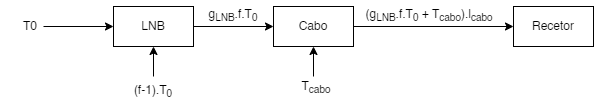

The diagram above was exported from draw.io. Its source (the exported page's mxGraphModel, read from the mxfile embedded in the PNG):
<mxGraphModel dx="903" dy="418" grid="1" gridSize="10" guides="1" tooltips="1" connect="1" arrows="1" fold="1" page="1" pageScale="1" pageWidth="827" pageHeight="1169" math="0" shadow="0">
  <root>
    <mxCell id="0" />
    <mxCell id="1" parent="0" />
    <mxCell id="jSZ7WVD0oFx_amYg4Ojq-1" value="" style="rounded=0;whiteSpace=wrap;html=1;" vertex="1" parent="1">
      <mxGeometry x="160" y="170" width="80" height="40" as="geometry" />
    </mxCell>
    <mxCell id="jSZ7WVD0oFx_amYg4Ojq-2" value="LNB" style="text;html=1;strokeColor=none;fillColor=none;align=center;verticalAlign=middle;whiteSpace=wrap;rounded=0;" vertex="1" parent="1">
      <mxGeometry x="170" y="175" width="60" height="30" as="geometry" />
    </mxCell>
    <mxCell id="jSZ7WVD0oFx_amYg4Ojq-3" value="" style="endArrow=classic;html=1;rounded=0;entryX=0;entryY=0.5;entryDx=0;entryDy=0;" edge="1" parent="1" target="jSZ7WVD0oFx_amYg4Ojq-1">
      <mxGeometry width="50" height="50" relative="1" as="geometry">
        <mxPoint x="90" y="190" as="sourcePoint" />
        <mxPoint x="440" y="230" as="targetPoint" />
      </mxGeometry>
    </mxCell>
    <mxCell id="jSZ7WVD0oFx_amYg4Ojq-4" value="T0" style="text;html=1;strokeColor=none;fillColor=none;align=center;verticalAlign=middle;whiteSpace=wrap;rounded=0;" vertex="1" parent="1">
      <mxGeometry x="47" y="175" width="60" height="30" as="geometry" />
    </mxCell>
    <mxCell id="jSZ7WVD0oFx_amYg4Ojq-5" value="" style="endArrow=classic;html=1;rounded=0;entryX=0.5;entryY=1;entryDx=0;entryDy=0;" edge="1" parent="1" target="jSZ7WVD0oFx_amYg4Ojq-1">
      <mxGeometry width="50" height="50" relative="1" as="geometry">
        <mxPoint x="200" y="240" as="sourcePoint" />
        <mxPoint x="440" y="230" as="targetPoint" />
      </mxGeometry>
    </mxCell>
    <mxCell id="jSZ7WVD0oFx_amYg4Ojq-6" value="(f-1).T&lt;sub&gt;0&lt;/sub&gt;" style="text;html=1;strokeColor=none;fillColor=none;align=center;verticalAlign=middle;whiteSpace=wrap;rounded=0;" vertex="1" parent="1">
      <mxGeometry x="170" y="240" width="60" height="30" as="geometry" />
    </mxCell>
    <mxCell id="jSZ7WVD0oFx_amYg4Ojq-7" value="" style="endArrow=classic;html=1;rounded=0;exitX=1;exitY=0.5;exitDx=0;exitDy=0;" edge="1" parent="1" source="jSZ7WVD0oFx_amYg4Ojq-1">
      <mxGeometry width="50" height="50" relative="1" as="geometry">
        <mxPoint x="390" y="280" as="sourcePoint" />
        <mxPoint x="320" y="190" as="targetPoint" />
      </mxGeometry>
    </mxCell>
    <mxCell id="jSZ7WVD0oFx_amYg4Ojq-8" value="" style="rounded=0;whiteSpace=wrap;html=1;" vertex="1" parent="1">
      <mxGeometry x="320" y="170" width="80" height="40" as="geometry" />
    </mxCell>
    <mxCell id="jSZ7WVD0oFx_amYg4Ojq-9" value="Cabo" style="text;html=1;strokeColor=none;fillColor=none;align=center;verticalAlign=middle;whiteSpace=wrap;rounded=0;" vertex="1" parent="1">
      <mxGeometry x="330" y="175" width="60" height="30" as="geometry" />
    </mxCell>
    <mxCell id="jSZ7WVD0oFx_amYg4Ojq-10" value="g&lt;sub&gt;LNB&lt;/sub&gt;.f.T&lt;sub&gt;0&lt;/sub&gt;" style="text;html=1;strokeColor=none;fillColor=none;align=center;verticalAlign=middle;whiteSpace=wrap;rounded=0;" vertex="1" parent="1">
      <mxGeometry x="250" y="164" width="60" height="30" as="geometry" />
    </mxCell>
    <mxCell id="jSZ7WVD0oFx_amYg4Ojq-11" value="" style="endArrow=classic;html=1;rounded=0;exitX=1;exitY=0.5;exitDx=0;exitDy=0;" edge="1" parent="1" source="jSZ7WVD0oFx_amYg4Ojq-8">
      <mxGeometry width="50" height="50" relative="1" as="geometry">
        <mxPoint x="390" y="280" as="sourcePoint" />
        <mxPoint x="560" y="190" as="targetPoint" />
      </mxGeometry>
    </mxCell>
    <mxCell id="jSZ7WVD0oFx_amYg4Ojq-12" value="" style="endArrow=classic;html=1;rounded=0;entryX=0.5;entryY=1;entryDx=0;entryDy=0;" edge="1" parent="1" target="jSZ7WVD0oFx_amYg4Ojq-8">
      <mxGeometry width="50" height="50" relative="1" as="geometry">
        <mxPoint x="360" y="240" as="sourcePoint" />
        <mxPoint x="210" y="220" as="targetPoint" />
      </mxGeometry>
    </mxCell>
    <mxCell id="jSZ7WVD0oFx_amYg4Ojq-13" value="T&lt;sub&gt;cabo&lt;/sub&gt;" style="text;html=1;strokeColor=none;fillColor=none;align=center;verticalAlign=middle;whiteSpace=wrap;rounded=0;" vertex="1" parent="1">
      <mxGeometry x="333" y="236" width="60" height="30" as="geometry" />
    </mxCell>
    <mxCell id="jSZ7WVD0oFx_amYg4Ojq-14" value="(g&lt;sub&gt;LNB&lt;/sub&gt;.f.T&lt;sub&gt;0&lt;/sub&gt; + T&lt;sub&gt;cabo&lt;/sub&gt;).l&lt;sub&gt;cabo&lt;/sub&gt;&lt;sub style=&quot;&quot;&gt;&amp;nbsp;&lt;/sub&gt;&lt;span style=&quot;font-size: 10px;&quot;&gt;&amp;nbsp;&lt;sub&gt;&amp;nbsp;&lt;/sub&gt;&lt;/span&gt;" style="text;html=1;strokeColor=none;fillColor=none;align=center;verticalAlign=middle;whiteSpace=wrap;rounded=0;" vertex="1" parent="1">
      <mxGeometry x="390" y="164" width="180" height="30" as="geometry" />
    </mxCell>
    <mxCell id="jSZ7WVD0oFx_amYg4Ojq-16" value="" style="rounded=0;whiteSpace=wrap;html=1;" vertex="1" parent="1">
      <mxGeometry x="560" y="170" width="80" height="40" as="geometry" />
    </mxCell>
    <mxCell id="jSZ7WVD0oFx_amYg4Ojq-17" value="Recetor" style="text;html=1;strokeColor=none;fillColor=none;align=center;verticalAlign=middle;whiteSpace=wrap;rounded=0;fontSize=12;" vertex="1" parent="1">
      <mxGeometry x="570" y="175" width="60" height="30" as="geometry" />
    </mxCell>
  </root>
</mxGraphModel>